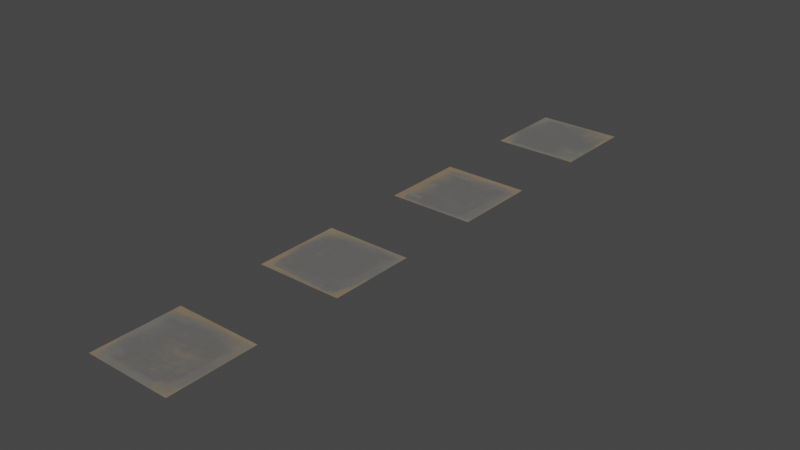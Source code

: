 # Source: Castle_light_floor_generic.blend  (saved by Blender 3.4.6; exported with 4.5.12 LTS)
import bpy
from mathutils import Matrix  # noqa: F401  (used for matrix-valued properties, if any)

bpy.ops.wm.read_factory_settings(use_empty=True)
scene = bpy.context.scene
scene.name = 'Scene'

# ---- collections
col_collection = bpy.data.collections.new('Collection'); scene.collection.children.link(col_collection)
col_export = bpy.data.collections.new('Export'); scene.collection.children.link(col_export)

# ---- images (referenced by path relative to the original .blend; pixels are not part of the script)
import os
ASSET_DIR = os.environ.get("B2B_ASSET_DIR", "")  # directory of the original .blend (textures are referenced by path, not embedded)
HERE = os.path.dirname(os.path.abspath(__file__))  # packed textures are extracted next to this script under _unpacked/

def load_image(name, relpath, width, height, colorspace="sRGB"):
    """Load a texture the original file referenced (path relative to the .blend, or extracted next to this script)."""
    p = next((c for c in (os.path.join(HERE, relpath), os.path.join(ASSET_DIR, relpath)) if relpath and os.path.exists(c)), "")
    if p:
        img = bpy.data.images.load(p, check_existing=True)
        img.name = name
    else:  # same state as the original file: an image datablock whose file is absent (Cycles renders it pink)
        img = bpy.data.images.new(name, width, height)
        img.source = "FILE"
        img.filepath = "//" + (relpath or name)
    img.colorspace_settings.name = colorspace
    return img
img_image_0 = load_image('Image_0', '_unpacked/Image_0.9b5116ec.png', 128, 128, 'sRGB')

# ---- materials (node trees are filled in below, after node groups)
mat_dirt_cobble = bpy.data.materials.new('dirt_cobble')
mat_dirt_cobble.use_backface_culling = True
mat_dirt_cobble.use_transparent_shadow = False

# ---- material node trees
mat_dirt_cobble.use_nodes = True; mat_dirt_cobble.node_tree.nodes.clear()
_N = mat_dirt_cobble.node_tree.nodes; _L = mat_dirt_cobble.node_tree.links
n0 = _N.new('ShaderNodeBsdfPrincipled'); n0.name = 'Principled BSDF'; n0.location = (10, 300)
n0.distribution = 'GGX'
n0.subsurface_method = 'RANDOM_WALK_SKIN'
n0.inputs[2].default_value = 1.0
n0.inputs[27].default_value = (0.0, 0.0, 0.0, 1.0)
n0.inputs[28].default_value = 1.0
n1 = _N.new('ShaderNodeOutputMaterial'); n1.name = 'Material Output'; n1.location = (320, 270)
n2 = _N.new('ShaderNodeTexImage'); n2.name = 'Image Texture'; n2.location = (-440, 210)
n2.label = 'BASE COLOR'
n2.image = img_image_0
_L.new(n0.outputs[0], n1.inputs[0])
_L.new(n2.outputs[0], n0.inputs[0])
_L.new(n2.outputs[1], n0.inputs[4])
n1.is_active_output = True

# ---- world
world_world = bpy.data.worlds.new('World'); scene.world = world_world
world_world.use_nodes = True; world_world.node_tree.nodes.clear()
_N = world_world.node_tree.nodes; _L = world_world.node_tree.links
n0 = _N.new('ShaderNodeOutputWorld'); n0.name = 'World Output'; n0.location = (300, 300)
n1 = _N.new('ShaderNodeBackground'); n1.name = 'Background'; n1.location = (10, 300)
n1.inputs[0].default_value = (0.05088, 0.05088, 0.05088, 1.0)
_L.new(n1.outputs[0], n0.inputs[0])
n0.is_active_output = True
world_world.color = (0.05088, 0.05088, 0.05088)
world_world.use_sun_shadow = False
world_world.sun_shadow_jitter_overblur = 0.0

# ---- meshes
me_rsrc_world_tileset_castle_light_floor_floor_generic_set_variant = bpy.data.meshes.new('rsrc.world.tileset.castle_light.floor.floor_generic_set-Variant')
me_rsrc_world_tileset_castle_light_floor_floor_generic_set_variant.from_pydata([(-3.998e-05, 1.0, -1.344e-07), (-3.998e-05, -3.998e-05, 5.371e-12), (1.0, 1.0, -1.344e-07), (1.0, -3.998e-05, 5.372e-12)], [], [(0, 1, 2), (3, 2, 1)])
_uv = me_rsrc_world_tileset_castle_light_floor_floor_generic_set_variant.uv_layers.new(name='UVMap')
_uv.uv.foreach_set('vector', [0.0, 0.5, 0.0, 0.0, 0.5, 0.5, 0.5, 0.0, 0.5, 0.5, 0.0, 0.0])
me_rsrc_world_tileset_castle_light_floor_floor_generic_set_variant.materials.append(mat_dirt_cobble)
me_rsrc_world_tileset_castle_light_floor_floor_generic_set_variant.update()
me_rsrc_world_tileset_castle_light_floor_floor_generic_set_variant.normals_split_custom_set([tuple(v) for v in zip(*[iter([0.0, 1.344e-07, 1.0, 0.0, 1.344e-07, 1.0, 0.0, 1.344e-07, 1.0, 0.0, 1.344e-07, 1.0, 0.0, 1.344e-07, 1.0, 0.0, 1.344e-07, 1.0])] * 3)])
me_rsrc_world_tileset_castle_light_floor_floor_generic_set_var = bpy.data.meshes.new('rsrc.world.tileset.castle_light.floor.floor_generic_set-Var')
me_rsrc_world_tileset_castle_light_floor_floor_generic_set_var.from_pydata([(-4e-05, 1.0, -1.344e-07), (-4e-05, -3.998e-05, 5.371e-12), (1.0, 1.0, -1.344e-07), (1.0, -3.998e-05, 5.372e-12)], [], [(0, 1, 2), (3, 2, 1)])
_uv = me_rsrc_world_tileset_castle_light_floor_floor_generic_set_var.uv_layers.new(name='UVMap')
_uv.uv.foreach_set('vector', [0.5, 0.5, 0.5, 0.0, 1.0, 0.5, 1.0, 0.0, 1.0, 0.5, 0.5, 0.0])
me_rsrc_world_tileset_castle_light_floor_floor_generic_set_var.materials.append(mat_dirt_cobble)
me_rsrc_world_tileset_castle_light_floor_floor_generic_set_var.update()
me_rsrc_world_tileset_castle_light_floor_floor_generic_set_var.normals_split_custom_set([tuple(v) for v in zip(*[iter([0.0, 1.344e-07, 1.0, 0.0, 1.344e-07, 1.0, 0.0, 1.344e-07, 1.0, 0.0, 1.344e-07, 1.0, 0.0, 1.344e-07, 1.0, 0.0, 1.344e-07, 1.0])] * 3)])
me_rsrc_world_tileset_castle_light_floor_floor_generic_set_var_001 = bpy.data.meshes.new('rsrc.world.tileset.castle_light.floor.floor_generic_set-Var.001')
me_rsrc_world_tileset_castle_light_floor_floor_generic_set_var_001.from_pydata([(-3.998e-05, 1.0, -1.344e-07), (-3.998e-05, -4.028e-05, 5.412e-12), (1.0, 1.0, -1.344e-07), (1.0, -4e-05, 5.375e-12)], [], [(0, 1, 2), (3, 2, 1)])
_uv = me_rsrc_world_tileset_castle_light_floor_floor_generic_set_var_001.uv_layers.new(name='UVMap')
_uv.uv.foreach_set('vector', [0.0, 1.0, 0.0, 0.5, 0.5, 1.0, 0.5, 0.5, 0.5, 1.0, 0.0, 0.5])
me_rsrc_world_tileset_castle_light_floor_floor_generic_set_var_001.materials.append(mat_dirt_cobble)
me_rsrc_world_tileset_castle_light_floor_floor_generic_set_var_001.update()
me_rsrc_world_tileset_castle_light_floor_floor_generic_set_var_001.normals_split_custom_set([tuple(v) for v in zip(*[iter([0.0, 1.344e-07, 1.0, 0.0, 1.344e-07, 1.0, 0.0, 1.344e-07, 1.0, 0.0, 1.344e-07, 1.0, 0.0, 1.344e-07, 1.0, 0.0, 1.344e-07, 1.0])] * 3)])
me_rsrc_world_tileset_castle_light_floor_floor_generic_set_var_002 = bpy.data.meshes.new('rsrc.world.tileset.castle_light.floor.floor_generic_set-Var.002')
me_rsrc_world_tileset_castle_light_floor_floor_generic_set_var_002.from_pydata([(-4e-05, 1.0, -1.344e-07), (-4e-05, -4.002e-05, 5.377e-12), (1.0, 1.0, -1.344e-07), (1.0, -4e-05, 5.375e-12)], [], [(0, 1, 2), (3, 2, 1)])
_uv = me_rsrc_world_tileset_castle_light_floor_floor_generic_set_var_002.uv_layers.new(name='UVMap')
_uv.uv.foreach_set('vector', [0.5, 1.0, 0.5, 0.5, 1.0, 1.0, 1.0, 0.5, 1.0, 1.0, 0.5, 0.5])
me_rsrc_world_tileset_castle_light_floor_floor_generic_set_var_002.materials.append(mat_dirt_cobble)
me_rsrc_world_tileset_castle_light_floor_floor_generic_set_var_002.update()
me_rsrc_world_tileset_castle_light_floor_floor_generic_set_var_002.normals_split_custom_set([tuple(v) for v in zip(*[iter([0.0, 1.344e-07, 1.0, 0.0, 1.344e-07, 1.0, 0.0, 1.344e-07, 1.0, 0.0, 1.344e-07, 1.0, 0.0, 1.344e-07, 1.0, 0.0, 1.344e-07, 1.0])] * 3)])

# ---- objects
ob_rsrc_world_tileset_castle_light_floor_floor_generic_set_variant = bpy.data.objects.new('rsrc.world.tileset.castle_light.floor.floor_generic_set-Variant', me_rsrc_world_tileset_castle_light_floor_floor_generic_set_variant)
ob_rsrc_world_tileset_castle_light_floor_floor_generic_set_var = bpy.data.objects.new('rsrc.world.tileset.castle_light.floor.floor_generic_set-Var', me_rsrc_world_tileset_castle_light_floor_floor_generic_set_var)
ob_rsrc_world_tileset_castle_light_floor_floor_generic_set_var_001 = bpy.data.objects.new('rsrc.world.tileset.castle_light.floor.floor_generic_set-Var.001', me_rsrc_world_tileset_castle_light_floor_floor_generic_set_var_001)
ob_rsrc_world_tileset_castle_light_floor_floor_generic_set_var_002 = bpy.data.objects.new('rsrc.world.tileset.castle_light.floor.floor_generic_set-Var.002', me_rsrc_world_tileset_castle_light_floor_floor_generic_set_var_002)

# ---- transforms, parenting, visibility, modifiers, constraints
ob_rsrc_world_tileset_castle_light_floor_floor_generic_set_variant.location = (0.0, 0.0, 0.0)
ob_rsrc_world_tileset_castle_light_floor_floor_generic_set_variant.rotation_mode = 'QUATERNION'
ob_rsrc_world_tileset_castle_light_floor_floor_generic_set_variant.rotation_quaternion = (1.0, 0.0, 0.0, 0.0)
ob_rsrc_world_tileset_castle_light_floor_floor_generic_set_var.location = (0.0, -2.0, 0.0)
ob_rsrc_world_tileset_castle_light_floor_floor_generic_set_var.rotation_mode = 'QUATERNION'
ob_rsrc_world_tileset_castle_light_floor_floor_generic_set_var.rotation_quaternion = (1.0, 0.0, 0.0, 0.0)
ob_rsrc_world_tileset_castle_light_floor_floor_generic_set_var_001.location = (0.0, -4.0, 0.0)
ob_rsrc_world_tileset_castle_light_floor_floor_generic_set_var_001.rotation_mode = 'QUATERNION'
ob_rsrc_world_tileset_castle_light_floor_floor_generic_set_var_001.rotation_quaternion = (1.0, 0.0, 0.0, 0.0)
ob_rsrc_world_tileset_castle_light_floor_floor_generic_set_var_002.location = (0.0, -6.0, 0.0)
ob_rsrc_world_tileset_castle_light_floor_floor_generic_set_var_002.rotation_mode = 'QUATERNION'
ob_rsrc_world_tileset_castle_light_floor_floor_generic_set_var_002.rotation_quaternion = (1.0, 0.0, 0.0, 0.0)

# ---- collection membership
scene.collection.objects.link(ob_rsrc_world_tileset_castle_light_floor_floor_generic_set_variant)
scene.collection.objects.link(ob_rsrc_world_tileset_castle_light_floor_floor_generic_set_var)
scene.collection.objects.link(ob_rsrc_world_tileset_castle_light_floor_floor_generic_set_var_001)
scene.collection.objects.link(ob_rsrc_world_tileset_castle_light_floor_floor_generic_set_var_002)

# ---- scene / render settings (as saved in the file)
scene.frame_start = 1; scene.frame_end = 250; scene.frame_set(1)
scene.render.engine = 'BLENDER_EEVEE_NEXT'
scene.cycles.sampling_pattern = 'TABULATED_SOBOL'
scene.cycles.use_light_tree = False
scene.view_settings.view_transform = 'Filmic'
bpy.context.view_layer.update()

# ---- added for rendering (the .blend has no active camera and no usable light): camera, sun
cam_auto = bpy.data.cameras.new('AutoCamera')
cam_auto.lens = 50.0
cam_auto.sensor_width = 36.0
cam_auto.clip_end = 1000.0
ob_auto_camera = bpy.data.objects.new('AutoCamera', cam_auto)
scene.collection.objects.link(ob_auto_camera)
ob_auto_camera.location = (7.04241, -10.3509, 5.23393)
ob_auto_camera.rotation_euler = (1.09748, -7.21219e-08, 0.694738)
scene.camera = ob_auto_camera
light_auto_sun = bpy.data.lights.new('AutoSun', 'SUN')
light_auto_sun.energy = 3.0
light_auto_sun.angle = 0.0523599
ob_auto_sun = bpy.data.objects.new('AutoSun', light_auto_sun)
scene.collection.objects.link(ob_auto_sun)
ob_auto_sun.rotation_euler = (0.872665, 0.174533, 0.523599)
bpy.context.view_layer.update()
